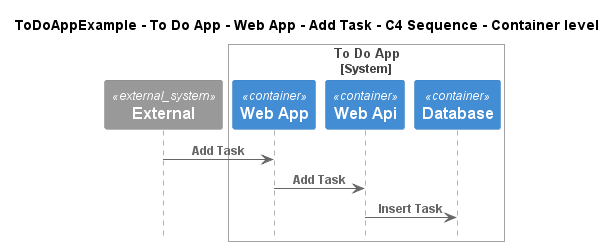

The diagram above was rendered by PlantUML. Its source (embedded in the PNG):
@startuml
!include ..\..\..\..\..\..\..\.c4s\C4_Sequence.puml

title ToDoAppExample - To Do App - Web App - Add Task - C4 Sequence - Container level

System_Ext(C4InterFlow.SoftwareSystems.ExternalSystem, "External", "")

System_Boundary(ToDoAppExample.SoftwareSystems.ToDoApp, "To Do App")
    Container(ToDoAppExample.SoftwareSystems.ToDoApp.Containers.WebApp, "Web App", "", "")
    Container(ToDoAppExample.SoftwareSystems.ToDoApp.Containers.WebApi, "Web Api", "", "")
    Container(ToDoAppExample.SoftwareSystems.ToDoApp.Containers.Database, "Database", "", "")
Boundary_End()

Rel(C4InterFlow.SoftwareSystems.ExternalSystem, ToDoAppExample.SoftwareSystems.ToDoApp.Containers.WebApp, "Add Task")
Rel(ToDoAppExample.SoftwareSystems.ToDoApp.Containers.WebApp, ToDoAppExample.SoftwareSystems.ToDoApp.Containers.WebApi, "Add Task")
Rel(ToDoAppExample.SoftwareSystems.ToDoApp.Containers.WebApi, ToDoAppExample.SoftwareSystems.ToDoApp.Containers.Database, "Insert Task")


@enduml